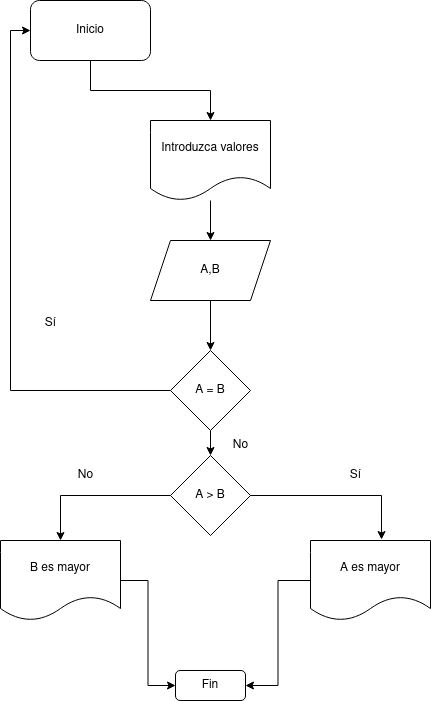

The diagram above was exported from draw.io. Its source (the exported page's mxGraphModel, read from the mxfile embedded in the PNG):
<mxGraphModel dx="1434" dy="795" grid="1" gridSize="10" guides="1" tooltips="1" connect="1" arrows="1" fold="1" page="1" pageScale="1" pageWidth="827" pageHeight="1169" math="0" shadow="0">
  <root>
    <mxCell id="0" />
    <mxCell id="1" parent="0" />
    <mxCell id="lf3R4hNbQLnF6stpBBt5-14" style="edgeStyle=orthogonalEdgeStyle;rounded=0;orthogonalLoop=1;jettySize=auto;html=1;entryX=0.5;entryY=0;entryDx=0;entryDy=0;" edge="1" parent="1" source="lf3R4hNbQLnF6stpBBt5-1" target="lf3R4hNbQLnF6stpBBt5-2">
      <mxGeometry relative="1" as="geometry" />
    </mxCell>
    <mxCell id="lf3R4hNbQLnF6stpBBt5-1" value="Introduzca valores" style="shape=document;whiteSpace=wrap;html=1;boundedLbl=1;" vertex="1" parent="1">
      <mxGeometry x="360" y="210" width="120" height="80" as="geometry" />
    </mxCell>
    <mxCell id="lf3R4hNbQLnF6stpBBt5-11" style="edgeStyle=orthogonalEdgeStyle;rounded=0;orthogonalLoop=1;jettySize=auto;html=1;entryX=0.5;entryY=0;entryDx=0;entryDy=0;" edge="1" parent="1" source="lf3R4hNbQLnF6stpBBt5-2" target="lf3R4hNbQLnF6stpBBt5-3">
      <mxGeometry relative="1" as="geometry" />
    </mxCell>
    <mxCell id="lf3R4hNbQLnF6stpBBt5-2" value="A,B" style="shape=parallelogram;perimeter=parallelogramPerimeter;whiteSpace=wrap;html=1;fixedSize=1;" vertex="1" parent="1">
      <mxGeometry x="360" y="330" width="120" height="60" as="geometry" />
    </mxCell>
    <mxCell id="lf3R4hNbQLnF6stpBBt5-10" style="edgeStyle=orthogonalEdgeStyle;rounded=0;orthogonalLoop=1;jettySize=auto;html=1;entryX=0.5;entryY=0;entryDx=0;entryDy=0;" edge="1" parent="1" source="lf3R4hNbQLnF6stpBBt5-3" target="lf3R4hNbQLnF6stpBBt5-5">
      <mxGeometry relative="1" as="geometry" />
    </mxCell>
    <mxCell id="lf3R4hNbQLnF6stpBBt5-12" style="edgeStyle=orthogonalEdgeStyle;rounded=0;orthogonalLoop=1;jettySize=auto;html=1;entryX=0;entryY=0.5;entryDx=0;entryDy=0;" edge="1" parent="1" source="lf3R4hNbQLnF6stpBBt5-3" target="lf3R4hNbQLnF6stpBBt5-4">
      <mxGeometry relative="1" as="geometry" />
    </mxCell>
    <mxCell id="lf3R4hNbQLnF6stpBBt5-3" value="A = B" style="rhombus;whiteSpace=wrap;html=1;" vertex="1" parent="1">
      <mxGeometry x="380" y="440" width="80" height="80" as="geometry" />
    </mxCell>
    <mxCell id="lf3R4hNbQLnF6stpBBt5-13" style="edgeStyle=orthogonalEdgeStyle;rounded=0;orthogonalLoop=1;jettySize=auto;html=1;" edge="1" parent="1" source="lf3R4hNbQLnF6stpBBt5-4" target="lf3R4hNbQLnF6stpBBt5-1">
      <mxGeometry relative="1" as="geometry" />
    </mxCell>
    <mxCell id="lf3R4hNbQLnF6stpBBt5-4" value="Inicio" style="rounded=1;whiteSpace=wrap;html=1;" vertex="1" parent="1">
      <mxGeometry x="240" y="90" width="120" height="60" as="geometry" />
    </mxCell>
    <mxCell id="lf3R4hNbQLnF6stpBBt5-8" style="edgeStyle=orthogonalEdgeStyle;rounded=0;orthogonalLoop=1;jettySize=auto;html=1;entryX=0.5;entryY=0;entryDx=0;entryDy=0;" edge="1" parent="1" source="lf3R4hNbQLnF6stpBBt5-5" target="lf3R4hNbQLnF6stpBBt5-7">
      <mxGeometry relative="1" as="geometry" />
    </mxCell>
    <mxCell id="lf3R4hNbQLnF6stpBBt5-5" value="A &amp;gt; B" style="rhombus;whiteSpace=wrap;html=1;" vertex="1" parent="1">
      <mxGeometry x="380" y="545" width="80" height="80" as="geometry" />
    </mxCell>
    <mxCell id="lf3R4hNbQLnF6stpBBt5-21" style="edgeStyle=orthogonalEdgeStyle;rounded=0;orthogonalLoop=1;jettySize=auto;html=1;entryX=1;entryY=0.5;entryDx=0;entryDy=0;" edge="1" parent="1" source="lf3R4hNbQLnF6stpBBt5-6" target="lf3R4hNbQLnF6stpBBt5-19">
      <mxGeometry relative="1" as="geometry" />
    </mxCell>
    <mxCell id="lf3R4hNbQLnF6stpBBt5-6" value="A es mayor" style="shape=document;whiteSpace=wrap;html=1;boundedLbl=1;" vertex="1" parent="1">
      <mxGeometry x="520" y="630" width="120" height="80" as="geometry" />
    </mxCell>
    <mxCell id="lf3R4hNbQLnF6stpBBt5-20" style="edgeStyle=orthogonalEdgeStyle;rounded=0;orthogonalLoop=1;jettySize=auto;html=1;entryX=0;entryY=0.5;entryDx=0;entryDy=0;" edge="1" parent="1" source="lf3R4hNbQLnF6stpBBt5-7" target="lf3R4hNbQLnF6stpBBt5-19">
      <mxGeometry relative="1" as="geometry" />
    </mxCell>
    <mxCell id="lf3R4hNbQLnF6stpBBt5-7" value="B es mayor" style="shape=document;whiteSpace=wrap;html=1;boundedLbl=1;" vertex="1" parent="1">
      <mxGeometry x="210" y="630" width="120" height="80" as="geometry" />
    </mxCell>
    <mxCell id="lf3R4hNbQLnF6stpBBt5-9" style="edgeStyle=orthogonalEdgeStyle;rounded=0;orthogonalLoop=1;jettySize=auto;html=1;entryX=0.592;entryY=-0.012;entryDx=0;entryDy=0;entryPerimeter=0;" edge="1" parent="1" source="lf3R4hNbQLnF6stpBBt5-5" target="lf3R4hNbQLnF6stpBBt5-6">
      <mxGeometry relative="1" as="geometry" />
    </mxCell>
    <mxCell id="lf3R4hNbQLnF6stpBBt5-15" value="Sí" style="text;html=1;align=center;verticalAlign=middle;resizable=0;points=[];autosize=1;strokeColor=none;fillColor=none;" vertex="1" parent="1">
      <mxGeometry x="245" y="398" width="30" height="30" as="geometry" />
    </mxCell>
    <mxCell id="lf3R4hNbQLnF6stpBBt5-16" value="No" style="text;html=1;align=center;verticalAlign=middle;resizable=0;points=[];autosize=1;strokeColor=none;fillColor=none;" vertex="1" parent="1">
      <mxGeometry x="430" y="520" width="40" height="30" as="geometry" />
    </mxCell>
    <mxCell id="lf3R4hNbQLnF6stpBBt5-17" value="Sí" style="text;html=1;align=center;verticalAlign=middle;resizable=0;points=[];autosize=1;strokeColor=none;fillColor=none;" vertex="1" parent="1">
      <mxGeometry x="550" y="550" width="30" height="30" as="geometry" />
    </mxCell>
    <mxCell id="lf3R4hNbQLnF6stpBBt5-18" value="No" style="text;html=1;align=center;verticalAlign=middle;resizable=0;points=[];autosize=1;strokeColor=none;fillColor=none;" vertex="1" parent="1">
      <mxGeometry x="275" y="550" width="40" height="30" as="geometry" />
    </mxCell>
    <mxCell id="lf3R4hNbQLnF6stpBBt5-19" value="Fin" style="rounded=1;whiteSpace=wrap;html=1;" vertex="1" parent="1">
      <mxGeometry x="385" y="760" width="70" height="30" as="geometry" />
    </mxCell>
  </root>
</mxGraphModel>